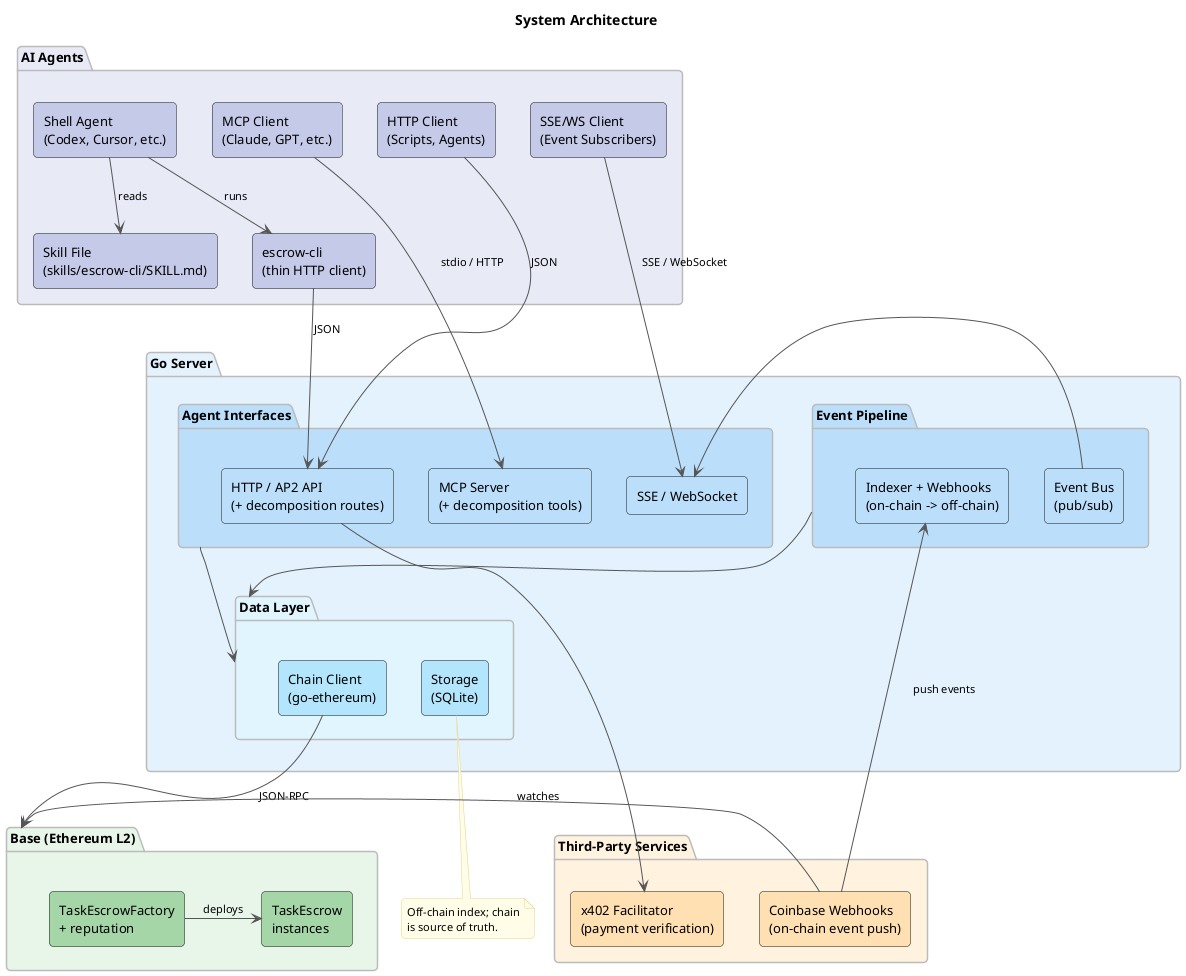

The diagram above was rendered by PlantUML. Its source (embedded in the PNG):
@startuml architecture
skinparam backgroundColor #FFFFFF
skinparam componentStyle rectangle
skinparam defaultFontName "Helvetica"
skinparam defaultFontSize 13
skinparam shadowing false
skinparam roundCorner 8
skinparam ArrowColor #555555
skinparam ArrowFontSize 11

skinparam package {
  BorderColor #BBBBBB
  FontStyle bold
}

skinparam note {
  BackgroundColor #FFFDE7
  BorderColor #E0D68A
  FontSize 11
}

title System Architecture

package "AI Agents" as agents #E8EAF6 {
  [Shell Agent\n(Codex, Cursor, etc.)] as shell_agent #C5CAE9
  [Skill File\n(skills/escrow-cli/SKILL.md)] as skill_file #C5CAE9
  [escrow-cli\n(thin HTTP client)] as cli_client #C5CAE9
  [MCP Client\n(Claude, GPT, etc.)] as mcp_client #C5CAE9
  [HTTP Client\n(Scripts, Agents)] as http_client #C5CAE9
  [SSE/WS Client\n(Event Subscribers)] as stream_client #C5CAE9
}

package "Go Server" as server #E3F2FD {
  package "Agent Interfaces" as ifaces #BBDEFB {
    [MCP Server\n(+ decomposition tools)] as mcp_server #BBDEFB
    [HTTP / AP2 API\n(+ decomposition routes)] as http_api #BBDEFB
    [SSE / WebSocket] as stream_handler #BBDEFB
  }

  package "Event Pipeline" as pipeline #BBDEFB {
    [Indexer + Webhooks\n(on-chain -> off-chain)] as indexer #BBDEFB
    [Event Bus\n(pub/sub)] as event_bus #BBDEFB
  }

  package "Data Layer" as data #E1F5FE {
    [Chain Client\n(go-ethereum)] as chain_client #B3E5FC
    [Storage\n(SQLite)] as storage #B3E5FC
  }

  ifaces -down-> data
  pipeline -down-> data
  event_bus -right-> stream_handler
}

package "Third-Party Services" as external #FFF3E0 {
  [x402 Facilitator\n(payment verification)] as x402 #FFE0B2
  [Coinbase Webhooks\n(on-chain event push)] as cdp #FFE0B2
}

package "Base (Ethereum L2)" as chain #E8F5E9 {
  [TaskEscrowFactory\n+ reputation] as factory #A5D6A7
  [TaskEscrow\ninstances] as escrow #A5D6A7
  factory -right-> escrow : deploys
}

' --- Agent-to-server ---
shell_agent -down-> skill_file : reads
shell_agent -down-> cli_client : runs
cli_client -down-> http_api : JSON
mcp_client -down-> mcp_server : stdio / HTTP
http_client -down-> http_api : JSON
stream_client -down-> stream_handler : SSE / WebSocket

' --- Server-to-chain ---
chain_client -down-> chain : JSON-RPC

' --- External integrations ---
http_api -right-> x402
cdp -left-> chain : watches
cdp -up-> indexer : push events

note bottom of storage
  Off-chain index; chain
  is source of truth.
end note

@enduml